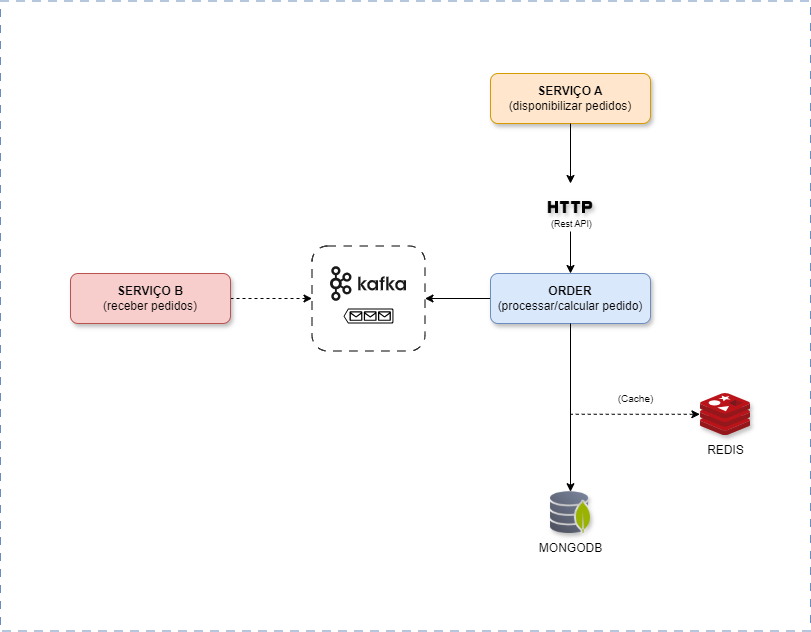

The diagram above was exported from draw.io. Its source (the exported page's mxGraphModel, read from the mxfile embedded in the PNG):
<mxGraphModel dx="2085" dy="694" grid="1" gridSize="10" guides="1" tooltips="1" connect="1" arrows="1" fold="1" page="1" pageScale="1" pageWidth="827" pageHeight="1169" math="0" shadow="0">
  <root>
    <mxCell id="0" />
    <mxCell id="1" parent="0" />
    <mxCell id="a8HPVCKF9fy0zm67bhES-29" value="" style="rounded=0;whiteSpace=wrap;html=1;fillColor=none;dashed=1;dashPattern=8 8;strokeColor=#6c8ebf;glass=0;shadow=0;fontColor=#000000;" parent="1" vertex="1">
      <mxGeometry x="-250" y="7.5" width="810" height="630" as="geometry" />
    </mxCell>
    <mxCell id="a8HPVCKF9fy0zm67bhES-22" value="" style="rounded=1;whiteSpace=wrap;html=1;fillColor=none;dashed=1;dashPattern=8 8;" parent="1" vertex="1">
      <mxGeometry x="61.5" y="252.5" width="113" height="105" as="geometry" />
    </mxCell>
    <mxCell id="a8HPVCKF9fy0zm67bhES-4" style="edgeStyle=orthogonalEdgeStyle;rounded=0;orthogonalLoop=1;jettySize=auto;html=1;exitX=0.5;exitY=1;exitDx=0;exitDy=0;entryX=0.5;entryY=0;entryDx=0;entryDy=0;" parent="1" source="a8HPVCKF9fy0zm67bhES-5" target="a8HPVCKF9fy0zm67bhES-3" edge="1">
      <mxGeometry relative="1" as="geometry" />
    </mxCell>
    <mxCell id="a8HPVCKF9fy0zm67bhES-8" value="&lt;font style=&quot;font-size: 9px;&quot;&gt;(Rest API)&lt;/font&gt;" style="edgeLabel;html=1;align=center;verticalAlign=middle;resizable=0;points=[];" parent="a8HPVCKF9fy0zm67bhES-4" vertex="1" connectable="0">
      <mxGeometry x="-0.2571" relative="1" as="geometry">
        <mxPoint y="-24" as="offset" />
      </mxGeometry>
    </mxCell>
    <mxCell id="a8HPVCKF9fy0zm67bhES-1" value="SERVIÇO A&lt;br&gt;&lt;span style=&quot;font-weight: normal;&quot;&gt;(disponibilizar pedidos)&lt;/span&gt;" style="rounded=1;whiteSpace=wrap;html=1;fillColor=#ffe6cc;strokeColor=#d79b00;shadow=1;fontStyle=1" parent="1" vertex="1">
      <mxGeometry x="240" y="80" width="160" height="50" as="geometry" />
    </mxCell>
    <mxCell id="a8HPVCKF9fy0zm67bhES-28" style="edgeStyle=orthogonalEdgeStyle;rounded=0;orthogonalLoop=1;jettySize=auto;html=1;exitX=1;exitY=0.5;exitDx=0;exitDy=0;entryX=0;entryY=0.5;entryDx=0;entryDy=0;dashed=1;" parent="1" source="a8HPVCKF9fy0zm67bhES-2" target="a8HPVCKF9fy0zm67bhES-22" edge="1">
      <mxGeometry relative="1" as="geometry" />
    </mxCell>
    <mxCell id="a8HPVCKF9fy0zm67bhES-2" value="SERVIÇO B&lt;br&gt;&lt;span style=&quot;font-weight: normal;&quot;&gt;(receber pedidos)&lt;/span&gt;" style="rounded=1;whiteSpace=wrap;html=1;fillColor=#f8cecc;strokeColor=#b85450;shadow=1;fontStyle=1" parent="1" vertex="1">
      <mxGeometry x="-180" y="280" width="160" height="50" as="geometry" />
    </mxCell>
    <mxCell id="a8HPVCKF9fy0zm67bhES-9" value="" style="edgeStyle=orthogonalEdgeStyle;rounded=0;orthogonalLoop=1;jettySize=auto;html=1;strokeColor=none;" parent="1" source="a8HPVCKF9fy0zm67bhES-3" target="a8HPVCKF9fy0zm67bhES-5" edge="1">
      <mxGeometry relative="1" as="geometry" />
    </mxCell>
    <mxCell id="a8HPVCKF9fy0zm67bhES-13" style="edgeStyle=orthogonalEdgeStyle;rounded=0;orthogonalLoop=1;jettySize=auto;html=1;exitX=0.5;exitY=1;exitDx=0;exitDy=0;entryX=0.5;entryY=0;entryDx=0;entryDy=0;" parent="1" source="a8HPVCKF9fy0zm67bhES-3" target="a8HPVCKF9fy0zm67bhES-12" edge="1">
      <mxGeometry relative="1" as="geometry" />
    </mxCell>
    <mxCell id="a8HPVCKF9fy0zm67bhES-27" style="edgeStyle=orthogonalEdgeStyle;rounded=0;orthogonalLoop=1;jettySize=auto;html=1;exitX=0;exitY=0.5;exitDx=0;exitDy=0;entryX=1;entryY=0.5;entryDx=0;entryDy=0;" parent="1" source="a8HPVCKF9fy0zm67bhES-3" target="a8HPVCKF9fy0zm67bhES-22" edge="1">
      <mxGeometry relative="1" as="geometry" />
    </mxCell>
    <mxCell id="a8HPVCKF9fy0zm67bhES-3" value="ORDER&lt;br&gt;&lt;span style=&quot;font-weight: normal;&quot;&gt;(processar/calcular pedido)&lt;/span&gt;" style="rounded=1;whiteSpace=wrap;html=1;fillColor=#dae8fc;strokeColor=#6c8ebf;shadow=1;fontStyle=1;" parent="1" vertex="1">
      <mxGeometry x="240" y="280" width="160" height="50" as="geometry" />
    </mxCell>
    <mxCell id="a8HPVCKF9fy0zm67bhES-6" value="" style="edgeStyle=orthogonalEdgeStyle;rounded=0;orthogonalLoop=1;jettySize=auto;html=1;exitX=0.5;exitY=1;exitDx=0;exitDy=0;entryX=0.5;entryY=0;entryDx=0;entryDy=0;" parent="1" source="a8HPVCKF9fy0zm67bhES-1" target="a8HPVCKF9fy0zm67bhES-5" edge="1">
      <mxGeometry relative="1" as="geometry">
        <mxPoint x="320" y="130" as="sourcePoint" />
        <mxPoint x="320" y="280" as="targetPoint" />
      </mxGeometry>
    </mxCell>
    <mxCell id="a8HPVCKF9fy0zm67bhES-5" value="" style="shape=image;html=1;verticalAlign=top;verticalLabelPosition=bottom;labelBackgroundColor=#ffffff;imageAspect=0;aspect=fixed;image=https://cdn0.iconfinder.com/data/icons/google-material-design-3-0/48/ic_http_48px-128.png;shadow=1;" parent="1" vertex="1">
      <mxGeometry x="296" y="190" width="48" height="48" as="geometry" />
    </mxCell>
    <mxCell id="a8HPVCKF9fy0zm67bhES-12" value="" style="shape=image;verticalLabelPosition=bottom;labelBackgroundColor=default;verticalAlign=top;aspect=fixed;imageAspect=0;image=https://static-00.iconduck.com/assets.00/database-mongo-db-icon-980x1024-1q3t2p6x.png;shadow=1;" parent="1" vertex="1">
      <mxGeometry x="300" y="498.19999999999993" width="40" height="41.8" as="geometry" />
    </mxCell>
    <mxCell id="a8HPVCKF9fy0zm67bhES-14" value="MONGODB" style="text;html=1;align=center;verticalAlign=middle;resizable=0;points=[];autosize=1;strokeColor=none;fillColor=none;" parent="1" vertex="1">
      <mxGeometry x="275" y="540" width="90" height="30" as="geometry" />
    </mxCell>
    <mxCell id="a8HPVCKF9fy0zm67bhES-15" value="" style="image;aspect=fixed;html=1;points=[];align=center;fontSize=12;image=img/lib/mscae/Cache_Redis_Product.svg;shadow=1;" parent="1" vertex="1">
      <mxGeometry x="450" y="400" width="50" height="42" as="geometry" />
    </mxCell>
    <mxCell id="a8HPVCKF9fy0zm67bhES-16" style="edgeStyle=orthogonalEdgeStyle;rounded=0;orthogonalLoop=1;jettySize=auto;html=1;exitX=0.5;exitY=1;exitDx=0;exitDy=0;entryX=-0.012;entryY=0.495;entryDx=0;entryDy=0;entryPerimeter=0;dashed=1;" parent="1" source="a8HPVCKF9fy0zm67bhES-3" target="a8HPVCKF9fy0zm67bhES-15" edge="1">
      <mxGeometry relative="1" as="geometry" />
    </mxCell>
    <mxCell id="a8HPVCKF9fy0zm67bhES-18" value="&lt;font style=&quot;font-size: 10px;&quot;&gt;(Cache)&lt;/font&gt;" style="text;html=1;align=center;verticalAlign=middle;resizable=0;points=[];autosize=1;strokeColor=none;fillColor=none;" parent="1" vertex="1">
      <mxGeometry x="355" y="390" width="60" height="30" as="geometry" />
    </mxCell>
    <mxCell id="a8HPVCKF9fy0zm67bhES-21" value="" style="shape=image;verticalLabelPosition=bottom;labelBackgroundColor=default;verticalAlign=top;aspect=fixed;imageAspect=0;image=https://www.svgrepo.com/show/353950/kafka.svg;" parent="1" vertex="1">
      <mxGeometry x="80" y="252.5" width="76" height="76" as="geometry" />
    </mxCell>
    <mxCell id="a8HPVCKF9fy0zm67bhES-25" value="" style="sketch=0;aspect=fixed;pointerEvents=1;shadow=0;dashed=0;html=1;strokeColor=none;labelPosition=center;verticalLabelPosition=bottom;verticalAlign=top;align=center;fillColor=#000000;shape=mxgraph.azure.queue_generic;textShadow=0;flipH=1;" parent="1" vertex="1">
      <mxGeometry x="93" y="315" width="50" height="15" as="geometry" />
    </mxCell>
    <mxCell id="N3IegSaS56DtPkBeg3yI-1" value="REDIS" style="text;html=1;align=center;verticalAlign=middle;resizable=0;points=[];autosize=1;strokeColor=none;fillColor=none;" vertex="1" parent="1">
      <mxGeometry x="445" y="442" width="60" height="30" as="geometry" />
    </mxCell>
  </root>
</mxGraphModel>